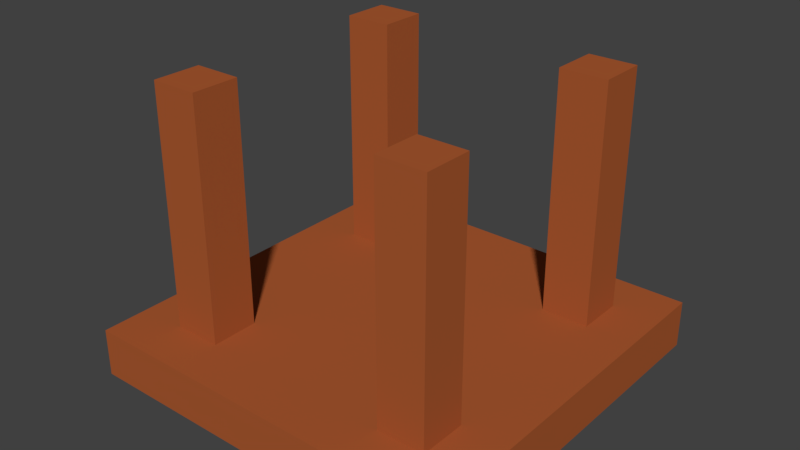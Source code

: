# Source: 3.blend  (saved by Blender 2.78.0; exported with 4.5.12 LTS)
import bpy
from mathutils import Matrix  # noqa: F401  (used for matrix-valued properties, if any)

bpy.ops.wm.read_factory_settings(use_empty=True)
scene = bpy.context.scene
scene.name = 'Scene'

# ---- collections
col_collection_10 = bpy.data.collections.new('Collection 10'); scene.collection.children.link(col_collection_10)

# ---- materials (node trees are filled in below, after node groups)
mat_material = bpy.data.materials.new('Material')
mat_material.alpha_threshold = 0.0
mat_material.use_transparent_shadow = False
mat_material.diffuse_color = (0.4, 0.1002, 0.03, 1.0)
mat_material.roughness = 0.5

# ---- material node trees

# ---- world
world_world = bpy.data.worlds.new('World'); scene.world = world_world
world_world.color = (0.05088, 0.05088, 0.05088)
world_world.use_sun_shadow = False
world_world.sun_shadow_jitter_overblur = 0.0
world_world.cycles.sampling_method = 'MANUAL'

# ---- meshes
me_cube = bpy.data.meshes.new('Cube')
me_cube.from_pydata([(32.0, 32.0, -30.4), (32.0, 32.0, 49.6), (32.0, 48.0, -30.4), (32.0, 48.0, 49.6), (48.0, 32.0, -30.4), (48.0, 32.0, 49.6), (48.0, 48.0, -30.4), (48.0, 48.0, 49.6), (-48.0, 32.0, -30.4), (-48.0, 32.0, 49.6), (-48.0, 48.0, -30.4), (-48.0, 48.0, 49.6), (-32.0, 32.0, -30.4), (-32.0, 32.0, 49.6), (-32.0, 48.0, -30.4), (-32.0, 48.0, 49.6), (32.0, -48.0, -30.4), (32.0, -48.0, 49.6), (32.0, -32.0, -30.4), (32.0, -32.0, 49.6), (48.0, -48.0, -30.4), (48.0, -48.0, 49.6), (48.0, -32.0, -30.4), (48.0, -32.0, 49.6), (-48.0, -48.0, -30.4), (-48.0, -48.0, 49.6), (-48.0, -32.0, -30.4), (-48.0, -32.0, 49.6), (-32.0, -48.0, -30.4), (-32.0, -48.0, 49.6), (-32.0, -32.0, -30.4), (-32.0, -32.0, 49.6), (-64.0, -64.0, -46.4), (-64.0, -64.0, -30.4), (-64.0, 64.0, -46.4), (-64.0, 64.0, -30.4), (64.0, -64.0, -46.4), (64.0, -64.0, -30.4), (64.0, 64.0, -46.4), (64.0, 64.0, -30.4)], [], [(0, 1, 3, 2), (2, 3, 7, 6), (6, 7, 5, 4), (4, 5, 1, 0), (2, 6, 4, 0), (7, 3, 1, 5), (8, 9, 11, 10), (10, 11, 15, 14), (14, 15, 13, 12), (12, 13, 9, 8), (10, 14, 12, 8), (15, 11, 9, 13), (16, 17, 19, 18), (18, 19, 23, 22), (22, 23, 21, 20), (20, 21, 17, 16), (18, 22, 20, 16), (23, 19, 17, 21), (24, 25, 27, 26), (26, 27, 31, 30), (30, 31, 29, 28), (28, 29, 25, 24), (26, 30, 28, 24), (31, 27, 25, 29), (32, 33, 35, 34), (34, 35, 39, 38), (38, 39, 37, 36), (36, 37, 33, 32), (34, 38, 36, 32), (39, 35, 33, 37)])
me_cube.materials.append(mat_material)
me_cube.use_remesh_preserve_volume = False
me_cube.use_remesh_preserve_attributes = False
me_cube.use_mirror_vertex_groups = False
me_cube.update()

# ---- objects
ob_cube = bpy.data.objects.new('Cube', me_cube)

# ---- transforms, parenting, visibility, modifiers, constraints
ob_cube.location = (3.815e-06, 0.0, -49.6)
ob_cube.lineart.crease_threshold = 0.0

# ---- collection membership
col_collection_10.objects.link(ob_cube)

# ---- scene / render settings (as saved in the file)
scene.frame_start = 1; scene.frame_end = 250; scene.frame_set(1)
scene.render.engine = 'BLENDER_EEVEE_NEXT'
scene.render.resolution_percentage = 50
scene.render.dither_intensity = 0.0
scene.cycles.use_denoising = False
scene.cycles.samples = 128
scene.cycles.sampling_pattern = 'TABULATED_SOBOL'
scene.cycles.light_sampling_threshold = 0.0
scene.cycles.use_adaptive_sampling = False
scene.cycles.use_light_tree = False
scene.cycles.blur_glossy = 0.0
scene.cycles.sample_clamp_indirect = 0.0
scene.view_settings.view_transform = 'Standard'
bpy.context.view_layer.update()

# ---- added for rendering (the .blend has no active camera and no usable light): camera, sun
cam_auto = bpy.data.cameras.new('AutoCamera')
cam_auto.lens = 50.0
cam_auto.sensor_width = 36.0
cam_auto.clip_end = 3327.09
ob_auto_camera = bpy.data.objects.new('AutoCamera', cam_auto)
scene.collection.objects.link(ob_auto_camera)
ob_auto_camera.location = (189.579, -227.494, 103.663)
ob_auto_camera.rotation_euler = (1.09748, -7.21219e-08, 0.694738)
scene.camera = ob_auto_camera
light_auto_sun = bpy.data.lights.new('AutoSun', 'SUN')
light_auto_sun.energy = 3.0
light_auto_sun.angle = 0.0523599
ob_auto_sun = bpy.data.objects.new('AutoSun', light_auto_sun)
scene.collection.objects.link(ob_auto_sun)
ob_auto_sun.rotation_euler = (0.872665, 0.174533, 0.523599)
bpy.context.view_layer.update()
